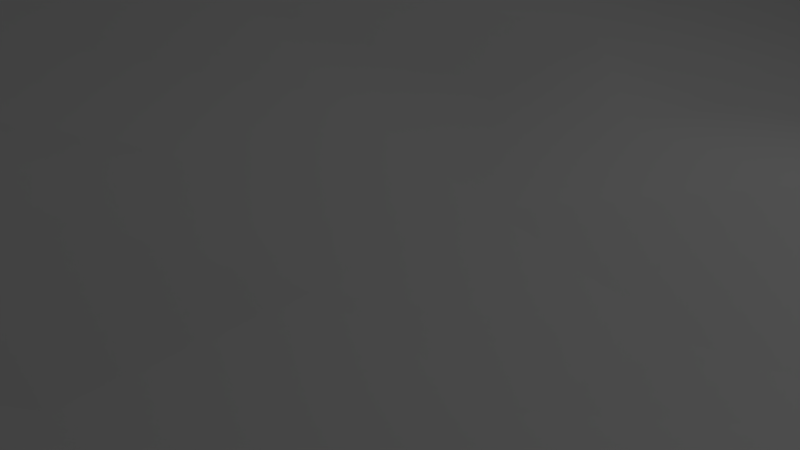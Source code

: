 # Source: Morritt_Snow_Wall1.blend  (saved by Blender 2.78.0; exported with 4.5.12 LTS)
import bpy
from mathutils import Matrix  # noqa: F401  (used for matrix-valued properties, if any)

bpy.ops.wm.read_factory_settings(use_empty=True)
scene = bpy.context.scene
scene.name = 'Scene'

# ---- collections
col_collection_1 = bpy.data.collections.new('Collection 1'); scene.collection.children.link(col_collection_1)

# ---- materials (node trees are filled in below, after node groups)
mat_material_001 = bpy.data.materials.new('Material.001')
mat_material_001.alpha_threshold = 0.0
mat_material_001.use_transparent_shadow = False
mat_material_001.roughness = 0.5

# ---- material node trees

# ---- world
world_world = bpy.data.worlds.new('World'); scene.world = world_world
world_world.color = (0.05088, 0.05088, 0.05088)
world_world.use_sun_shadow = False
world_world.sun_shadow_jitter_overblur = 0.0
world_world.cycles.sampling_method = 'MANUAL'

# ---- cameras
cam_camera = bpy.data.cameras.new('Camera')
cam_camera.clip_end = 100.0
cam_camera.lens = 35.0
cam_camera.sensor_width = 32.0
cam_camera.sensor_height = 18.0
cam_camera.ortho_scale = 7.314
cam_camera.dof.focus_distance = 0.0
cam_camera.dof.aperture_fstop = 128.0

# ---- lights
light_lamp = bpy.data.lights.new('Lamp', 'POINT')
light_lamp.transmission_factor = 0.0
light_lamp.cutoff_distance = 30.0
light_lamp.energy = 100.0
light_lamp.shadow_buffer_clip_start = 1.001
light_lamp.shadow_soft_size = 0.1
light_lamp.shadow_maximum_resolution = 0.006
light_lamp.use_absolute_resolution = True

# ---- meshes
me_plane = bpy.data.meshes.new('Plane')
me_plane.from_pydata([(-1.0, -1.0, 6.561), (1.0, -1.0, -0.7379), (-1.0, 1.0, 6.973), (1.0, 1.0, -0.6423), (-1.0, 0.7778, 6.755), (-1.0, 0.5556, 6.64), (-1.0, 0.3333, 6.964), (-1.0, 0.1111, 7.207), (-1.0, -0.1111, 6.794), (-1.0, -0.3333, 6.97), (-1.0, -0.5556, 7.242), (-1.0, -0.7778, 6.561), (-0.7778, -1.0, 4.947), (-0.5556, -1.0, 3.618), (-0.3333, -1.0, 1.665), (-0.1111, -1.0, 1.104), (0.1111, -1.0, 0.4026), (0.3333, -1.0, 0.0), (0.5556, -1.0, -0.1051), (0.7778, -1.0, -0.1836), (1.0, -0.7778, -0.4711), (1.0, -0.5556, -0.279), (1.0, -0.3333, -0.4968), (1.0, -0.1111, -0.4635), (1.0, 0.1111, -0.279), (1.0, 0.3333, -0.3649), (1.0, 0.5556, -0.4452), (1.0, 0.7778, -0.6223), (0.7778, 1.0, -0.1836), (0.5556, 1.0, 0.0), (0.3333, 1.0, 0.0), (0.1111, 1.0, 0.569), (-0.1111, 1.0, 1.104), (-0.3333, 1.0, 1.665), (-0.5556, 1.0, 2.954), (-0.7778, 1.0, 4.947), (-0.7778, -0.7778, 5.31), (-0.7778, -0.5556, 5.238), (-0.7778, -0.3333, 4.692), (-0.7778, -0.1111, 4.947), (-0.7778, 0.1111, 5.638), (-0.7778, 0.3333, 5.384), (-0.7778, 0.5556, 5.195), (-0.7778, 0.7778, 4.947), (-0.5556, -0.7778, 3.321), (-0.5556, -0.5556, 3.203), (-0.5556, -0.3333, 2.954), (-0.5556, -0.1111, 2.954), (-0.5556, 0.1111, 2.38), (-0.5556, 0.3333, 2.4), (-0.5556, 0.5556, 2.294), (-0.5556, 0.7778, 2.954), (-0.3333, -0.7778, 1.956), (-0.3333, -0.5556, 1.665), (-0.3333, -0.3333, 1.665), (-0.3333, -0.1111, 1.665), (-0.3333, 0.1111, 1.896), (-0.3333, 0.3333, 2.086), (-0.3333, 0.5556, 2.146), (-0.3333, 0.7778, 2.285), (-0.1111, -0.7778, 1.423), (-0.1111, -0.5556, 1.104), (-0.1111, -0.3333, 1.104), (-0.1111, -0.1111, 1.304), (-0.1111, 0.1111, 1.104), (-0.1111, 0.3333, 1.104), (-0.1111, 0.5556, 0.7178), (-0.1111, 0.7778, 1.104), (0.1111, -0.7778, 0.569), (0.1111, -0.5556, 1.004), (0.1111, -0.3333, 0.569), (0.1111, -0.1111, 0.569), (0.1111, 0.1111, 0.2203), (0.1111, 0.3333, 0.569), (0.1111, 0.5556, 0.569), (0.1111, 0.7778, 0.569), (0.3333, -0.7778, 0.2695), (0.3333, -0.5556, 0.0), (0.3333, -0.3333, 0.0), (0.3333, -0.1111, 0.0), (0.3333, 0.1111, 0.2966), (0.3333, 0.3333, 0.0), (0.3333, 0.5556, 0.0), (0.3333, 0.7778, 0.0), (0.5556, -0.7778, -0.1955), (0.5556, -0.5556, 0.0), (0.5556, -0.3333, 0.0), (0.5556, -0.1111, -0.4389), (0.5556, 0.1111, 0.2571), (0.5556, 0.3333, 0.0), (0.5556, 0.5556, -0.4164), (0.5556, 0.7778, 0.0), (0.7778, -0.7778, 0.1161), (0.7778, -0.5556, -0.4681), (0.7778, -0.3333, 0.07071), (0.7778, -0.1111, -0.1836), (0.7778, 0.1111, -0.1836), (0.7778, 0.3333, -0.1836), (0.7778, 0.5556, -0.1836), (0.7778, 0.7778, -0.5257)], [], [(99, 27, 3, 28), (4, 43, 35, 2), (43, 51, 34, 35), (51, 59, 33, 34), (59, 67, 32, 33), (67, 75, 31, 32), (75, 83, 30, 31), (83, 91, 29, 30), (91, 99, 28, 29), (0, 12, 36, 11), (11, 36, 37, 10), (10, 37, 38, 9), (9, 38, 39, 8), (8, 39, 40, 7), (7, 40, 41, 6), (6, 41, 42, 5), (5, 42, 43, 4), (12, 13, 44, 36), (36, 44, 45, 37), (37, 45, 46, 38), (38, 46, 47, 39), (39, 47, 48, 40), (40, 48, 49, 41), (41, 49, 50, 42), (42, 50, 51, 43), (13, 14, 52, 44), (44, 52, 53, 45), (45, 53, 54, 46), (46, 54, 55, 47), (47, 55, 56, 48), (48, 56, 57, 49), (49, 57, 58, 50), (50, 58, 59, 51), (14, 15, 60, 52), (52, 60, 61, 53), (53, 61, 62, 54), (54, 62, 63, 55), (55, 63, 64, 56), (56, 64, 65, 57), (57, 65, 66, 58), (58, 66, 67, 59), (15, 16, 68, 60), (60, 68, 69, 61), (61, 69, 70, 62), (62, 70, 71, 63), (63, 71, 72, 64), (64, 72, 73, 65), (65, 73, 74, 66), (66, 74, 75, 67), (16, 17, 76, 68), (68, 76, 77, 69), (69, 77, 78, 70), (70, 78, 79, 71), (71, 79, 80, 72), (72, 80, 81, 73), (73, 81, 82, 74), (74, 82, 83, 75), (17, 18, 84, 76), (76, 84, 85, 77), (77, 85, 86, 78), (78, 86, 87, 79), (79, 87, 88, 80), (80, 88, 89, 81), (81, 89, 90, 82), (82, 90, 91, 83), (18, 19, 92, 84), (84, 92, 93, 85), (85, 93, 94, 86), (86, 94, 95, 87), (87, 95, 96, 88), (88, 96, 97, 89), (89, 97, 98, 90), (90, 98, 99, 91), (19, 1, 20, 92), (92, 20, 21, 93), (93, 21, 22, 94), (94, 22, 23, 95), (95, 23, 24, 96), (96, 24, 25, 97), (97, 25, 26, 98), (98, 26, 27, 99)])
me_plane.polygons.foreach_set('use_smooth', [True] * 81)
_uv = me_plane.uv_layers.new(name='UVMap')
_uv.uv.foreach_set('vector', [0.07765, 0.9797, 0.07819, 0.9976, 0.00214, 1.0, 0.00183, 0.9388, 0.07744, 0.05825, 0.0769, 0.2809, 0.0008654, 0.2809, 0.00154, 0.03216, 0.0769, 0.2809, 0.07625, 0.5255, 0.0002119, 0.5255, 0.0008654, 0.2809, 0.07625, 0.5255, 0.07642, 0.6119, 0.0, 0.686, 0.0002119, 0.5255, 0.07642, 0.6119, 0.07628, 0.7594, 0.0002463, 0.7594, 0.0, 0.686, 0.07628, 0.7594, 0.07654, 0.8298, 0.0005082, 0.8298, 0.0002463, 0.7594, 0.07654, 0.8298, 0.07678, 0.9042, 0.0007489, 0.9042, 0.0005082, 0.8298, 0.7529, 0.3088, 0.8203, 0.3039, 0.8203, 0.3292, 0.7529, 0.334, 0.07738, 0.9105, 0.07765, 0.9797, 0.00183, 0.9388, 0.001347, 0.9105, 0.6856, 0.08149, 0.6852, 0.2808, 0.6094, 0.2374, 0.6096, 0.08149, 0.6096, 0.08149, 0.6094, 0.2374, 0.5333, 0.246, 0.534, 0.0, 0.534, 0.0, 0.5333, 0.246, 0.4569, 0.3113, 0.4577, 0.03248, 0.4577, 0.03248, 0.4569, 0.3113, 0.381, 0.2808, 0.3816, 0.05363, 0.3816, 0.05363, 0.381, 0.2808, 0.3054, 0.1982, 0.3058, 0.00416, 0.3058, 0.00416, 0.3054, 0.1982, 0.2292, 0.2286, 0.2296, 0.03322, 0.2296, 0.03322, 0.2292, 0.2286, 0.1531, 0.2511, 0.1534, 0.07204, 0.1534, 0.07204, 0.1531, 0.2511, 0.0769, 0.2809, 0.07744, 0.05825, 0.6852, 0.2808, 0.6849, 0.446, 0.6087, 0.4816, 0.6094, 0.2374, 0.6094, 0.2374, 0.6087, 0.4816, 0.5326, 0.4957, 0.5333, 0.246, 0.5333, 0.246, 0.5326, 0.4957, 0.4564, 0.5255, 0.4569, 0.3113, 0.4569, 0.3113, 0.4564, 0.5255, 0.3804, 0.5255, 0.381, 0.2808, 0.381, 0.2808, 0.3804, 0.5255, 0.304, 0.5942, 0.3054, 0.1982, 0.3054, 0.1982, 0.304, 0.5942, 0.228, 0.5917, 0.2292, 0.2286, 0.2292, 0.2286, 0.228, 0.5917, 0.1519, 0.6044, 0.1531, 0.2511, 0.1531, 0.2511, 0.1519, 0.6044, 0.07625, 0.5255, 0.0769, 0.2809, 0.6849, 0.446, 0.6843, 0.686, 0.6085, 0.6512, 0.6087, 0.4816, 0.6087, 0.4816, 0.6085, 0.6512, 0.5322, 0.686, 0.5326, 0.4957, 0.5326, 0.4957, 0.5322, 0.686, 0.4562, 0.686, 0.4564, 0.5255, 0.4564, 0.5255, 0.4562, 0.686, 0.3802, 0.686, 0.3804, 0.5255, 0.3804, 0.5255, 0.3802, 0.686, 0.3043, 0.6584, 0.304, 0.5942, 0.304, 0.5942, 0.3043, 0.6584, 0.2284, 0.6356, 0.228, 0.5917, 0.228, 0.5917, 0.2284, 0.6356, 0.1524, 0.6285, 0.1519, 0.6044, 0.1519, 0.6044, 0.1524, 0.6285, 0.07642, 0.6119, 0.07625, 0.5255, 0.6843, 0.686, 0.6846, 0.7594, 0.6087, 0.7213, 0.6085, 0.6512, 0.6085, 0.6512, 0.6087, 0.7213, 0.5325, 0.7594, 0.5322, 0.686, 0.5322, 0.686, 0.5325, 0.7594, 0.4565, 0.7594, 0.4562, 0.686, 0.4562, 0.686, 0.4565, 0.7594, 0.3805, 0.7356, 0.3802, 0.686, 0.3802, 0.686, 0.3805, 0.7356, 0.3044, 0.7594, 0.3043, 0.6584, 0.3043, 0.6584, 0.3044, 0.7594, 0.2284, 0.7594, 0.2284, 0.6356, 0.2284, 0.6356, 0.2284, 0.7594, 0.1521, 0.8056, 0.1524, 0.6285, 0.1524, 0.6285, 0.1521, 0.8056, 0.07628, 0.7594, 0.07642, 0.6119, 0.6846, 0.7594, 0.6847, 0.8497, 0.6088, 0.8298, 0.6087, 0.7213, 0.6087, 0.7213, 0.6088, 0.8298, 0.533, 0.7777, 0.5325, 0.7594, 0.5325, 0.7594, 0.533, 0.7777, 0.4567, 0.8298, 0.4565, 0.7594, 0.4565, 0.7594, 0.4567, 0.8298, 0.3807, 0.8298, 0.3805, 0.7356, 0.3805, 0.7356, 0.3807, 0.8298, 0.3044, 0.8715, 0.3044, 0.7594, 0.3044, 0.7594, 0.3044, 0.8715, 0.2286, 0.8298, 0.2284, 0.7594, 0.2284, 0.7594, 0.2286, 0.8298, 0.1526, 0.8298, 0.1521, 0.8056, 0.1521, 0.8056, 0.1526, 0.8298, 0.07654, 0.8298, 0.07628, 0.7594, 0.6847, 0.8497, 0.6851, 0.9041, 0.6092, 0.8719, 0.6088, 0.8298, 0.6088, 0.8298, 0.6092, 0.8719, 0.533, 0.9041, 0.533, 0.7777, 0.533, 0.7777, 0.533, 0.9041, 0.457, 0.9041, 0.4567, 0.8298, 0.4567, 0.8298, 0.457, 0.9041, 0.3809, 0.9042, 0.3807, 0.8298, 0.3807, 0.8298, 0.3809, 0.9042, 0.3051, 0.8687, 0.3044, 0.8715, 0.3044, 0.8715, 0.3051, 0.8687, 0.2289, 0.9042, 0.2286, 0.8298, 0.2286, 0.8298, 0.2289, 0.9042, 0.1528, 0.9042, 0.1526, 0.8298, 0.1526, 0.8298, 0.1528, 0.9042, 0.07678, 0.9042, 0.07654, 0.8298, 0.6851, 0.9041, 0.6856, 0.9231, 0.6095, 0.9339, 0.6092, 0.8719, 0.6092, 0.8719, 0.6095, 0.9339, 0.5336, 0.9105, 0.533, 0.9041, 0.7529, 0.3292, 0.6856, 0.334, 0.6856, 0.3088, 0.7529, 0.3039, 0.8395, 0.3039, 0.7647, 0.3007, 0.7895, 0.2423, 0.8376, 0.2863, 0.3809, 0.9042, 0.3812, 0.963, 0.3056, 0.8797, 0.3051, 0.8687, 0.7479, 0.1382, 0.8121, 0.1522, 0.7667, 0.1906, 0.6974, 0.18, 0.6974, 0.18, 0.7667, 0.1906, 0.7006, 0.2423, 0.6856, 0.1971, 0.1528, 0.9042, 0.1532, 0.9603, 0.07738, 0.9105, 0.07678, 0.9042, 0.8449, 0.2403, 0.8121, 0.2225, 0.9061, 0.1984, 0.9061, 0.2412, 0.8121, 0.1475, 0.9271, 0.1382, 0.8129, 0.1984, 0.8252, 0.1491, 0.7582, 0.003622, 0.9313, 0.0, 0.7566, 0.03079, 0.7625, 0.0309, 0.7647, 0.3007, 0.6856, 0.3039, 0.6992, 0.2627, 0.7895, 0.2423, 0.9928, 0.3097, 0.9153, 0.2821, 0.9567, 0.2617, 0.9928, 0.2423, 0.6856, 0.08713, 0.8496, 0.08369, 0.8539, 0.111, 0.7753, 0.1127, 0.7667, 0.1906, 0.8121, 0.2165, 0.8002, 0.2336, 0.7006, 0.2423, 0.1532, 0.9603, 0.1539, 0.9388, 0.07765, 0.9797, 0.07738, 0.9105, 0.9153, 0.2782, 0.9153, 0.3508, 0.8395, 0.3189, 0.8395, 0.2423, 0.9271, 0.1382, 0.8953, 0.1966, 0.908, 0.1984, 0.8129, 0.1984, 0.9313, 0.0, 0.8861, 0.0006601, 0.9627, 0.02652, 0.7566, 0.03079, 0.7566, 0.03079, 0.9627, 0.02652, 0.956, 0.05401, 0.8453, 0.05641, 0.8453, 0.05641, 0.956, 0.05401, 0.8989, 0.08249, 0.8496, 0.08369, 0.8496, 0.08369, 0.8989, 0.08249, 0.9318, 0.1092, 0.8539, 0.111, 0.8539, 0.111, 0.9318, 0.1092, 0.9627, 0.136, 0.8582, 0.1382, 1.0, 0.1968, 0.9312, 0.1724, 0.9271, 0.1382, 1.0, 0.147])
me_plane.materials.append(mat_material_001)
me_plane.use_remesh_preserve_volume = False
me_plane.use_remesh_preserve_attributes = False
me_plane.use_mirror_vertex_groups = False
me_plane.update()

# ---- objects
ob_plane = bpy.data.objects.new('Plane', me_plane)
ob_lamp = bpy.data.objects.new('Lamp', light_lamp)
ob_camera = bpy.data.objects.new('Camera', cam_camera)

# ---- transforms, parenting, visibility, modifiers, constraints
ob_plane.location = (0.0, 0.0, 1.965)
ob_plane.scale = (8.752, 9.301, 1.0)
ob_plane.lineart.crease_threshold = 0.0
ob_lamp.location = (7.077, 1.005, 8.832)
ob_lamp.rotation_euler = (0.6503, 0.05522, 1.866)
ob_lamp.lock_rotations_4d = False
ob_lamp.empty_display_type = 'ARROWS'
ob_lamp.color = (0.0, 0.0, 0.0, 0.0)
ob_lamp.lineart.crease_threshold = 0.0
ob_camera.location = (7.481, -6.508, 5.344)
ob_camera.rotation_euler = (1.109, 0.0, 0.8149)
ob_camera.lock_rotations_4d = False
ob_camera.empty_display_type = 'ARROWS'
ob_camera.color = (0.0, 0.0, 0.0, 0.0)
ob_camera.display_type = 'WIRE'
ob_camera.lineart.crease_threshold = 0.0

# ---- collection membership
col_collection_1.objects.link(ob_plane)
col_collection_1.objects.link(ob_lamp)
col_collection_1.objects.link(ob_camera)

# ---- scene / render settings (as saved in the file)
scene.camera = ob_camera
scene.frame_start = 1; scene.frame_end = 250; scene.frame_set(1)
scene.render.engine = 'BLENDER_EEVEE_NEXT'
scene.render.resolution_percentage = 50
scene.render.dither_intensity = 0.0
scene.cycles.use_denoising = False
scene.cycles.samples = 128
scene.cycles.sampling_pattern = 'TABULATED_SOBOL'
scene.cycles.light_sampling_threshold = 0.0
scene.cycles.use_adaptive_sampling = False
scene.cycles.use_light_tree = False
scene.cycles.blur_glossy = 0.0
scene.cycles.sample_clamp_indirect = 0.0
scene.view_settings.view_transform = 'Standard'
bpy.context.view_layer.update()
